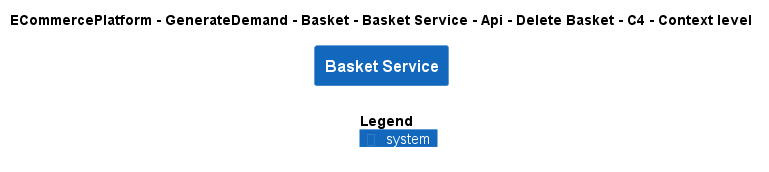

The diagram above was rendered by PlantUML. Its source (embedded in the PNG):
@startuml
!include ..\..\..\..\..\..\..\..\..\.c4s\C4_Context.puml

AddElementTag("c4interflow:lifecycle:new", $bgColor=green, $fontColor=#ffffff, $borderColor=green, $shadowing="False")
AddElementTag("c4interflow:lifecycle:changed", $bgColor=orange, $fontColor=#ffffff, $borderColor=orange, $shadowing="False")
AddElementTag("c4interflow:lifecycle:removed", $bgColor=red, $fontColor=#ffffff, $borderColor=red, $shadowing="False")

AddRelTag("c4interflow:lifecycle:new", $textColor=green, $lineColor=green)
AddRelTag("c4interflow:lifecycle:changed", $textColor=orange, $lineColor=orange)
AddRelTag("c4interflow:lifecycle:removed", $textColor=red, $lineColor=red)

SHOW_PERSON_PORTRAIT()
LAYOUT_TOP_DOWN()

skinparam linetype polyline

title ECommercePlatform - GenerateDemand - Basket - Basket Service - Api - Delete Basket - C4 - Context level

System(ECommercePlatform.GenerateDemand.Basket.SoftwareSystems.BasketService, "Basket Service", "")



SHOW_LEGEND()
@enduml